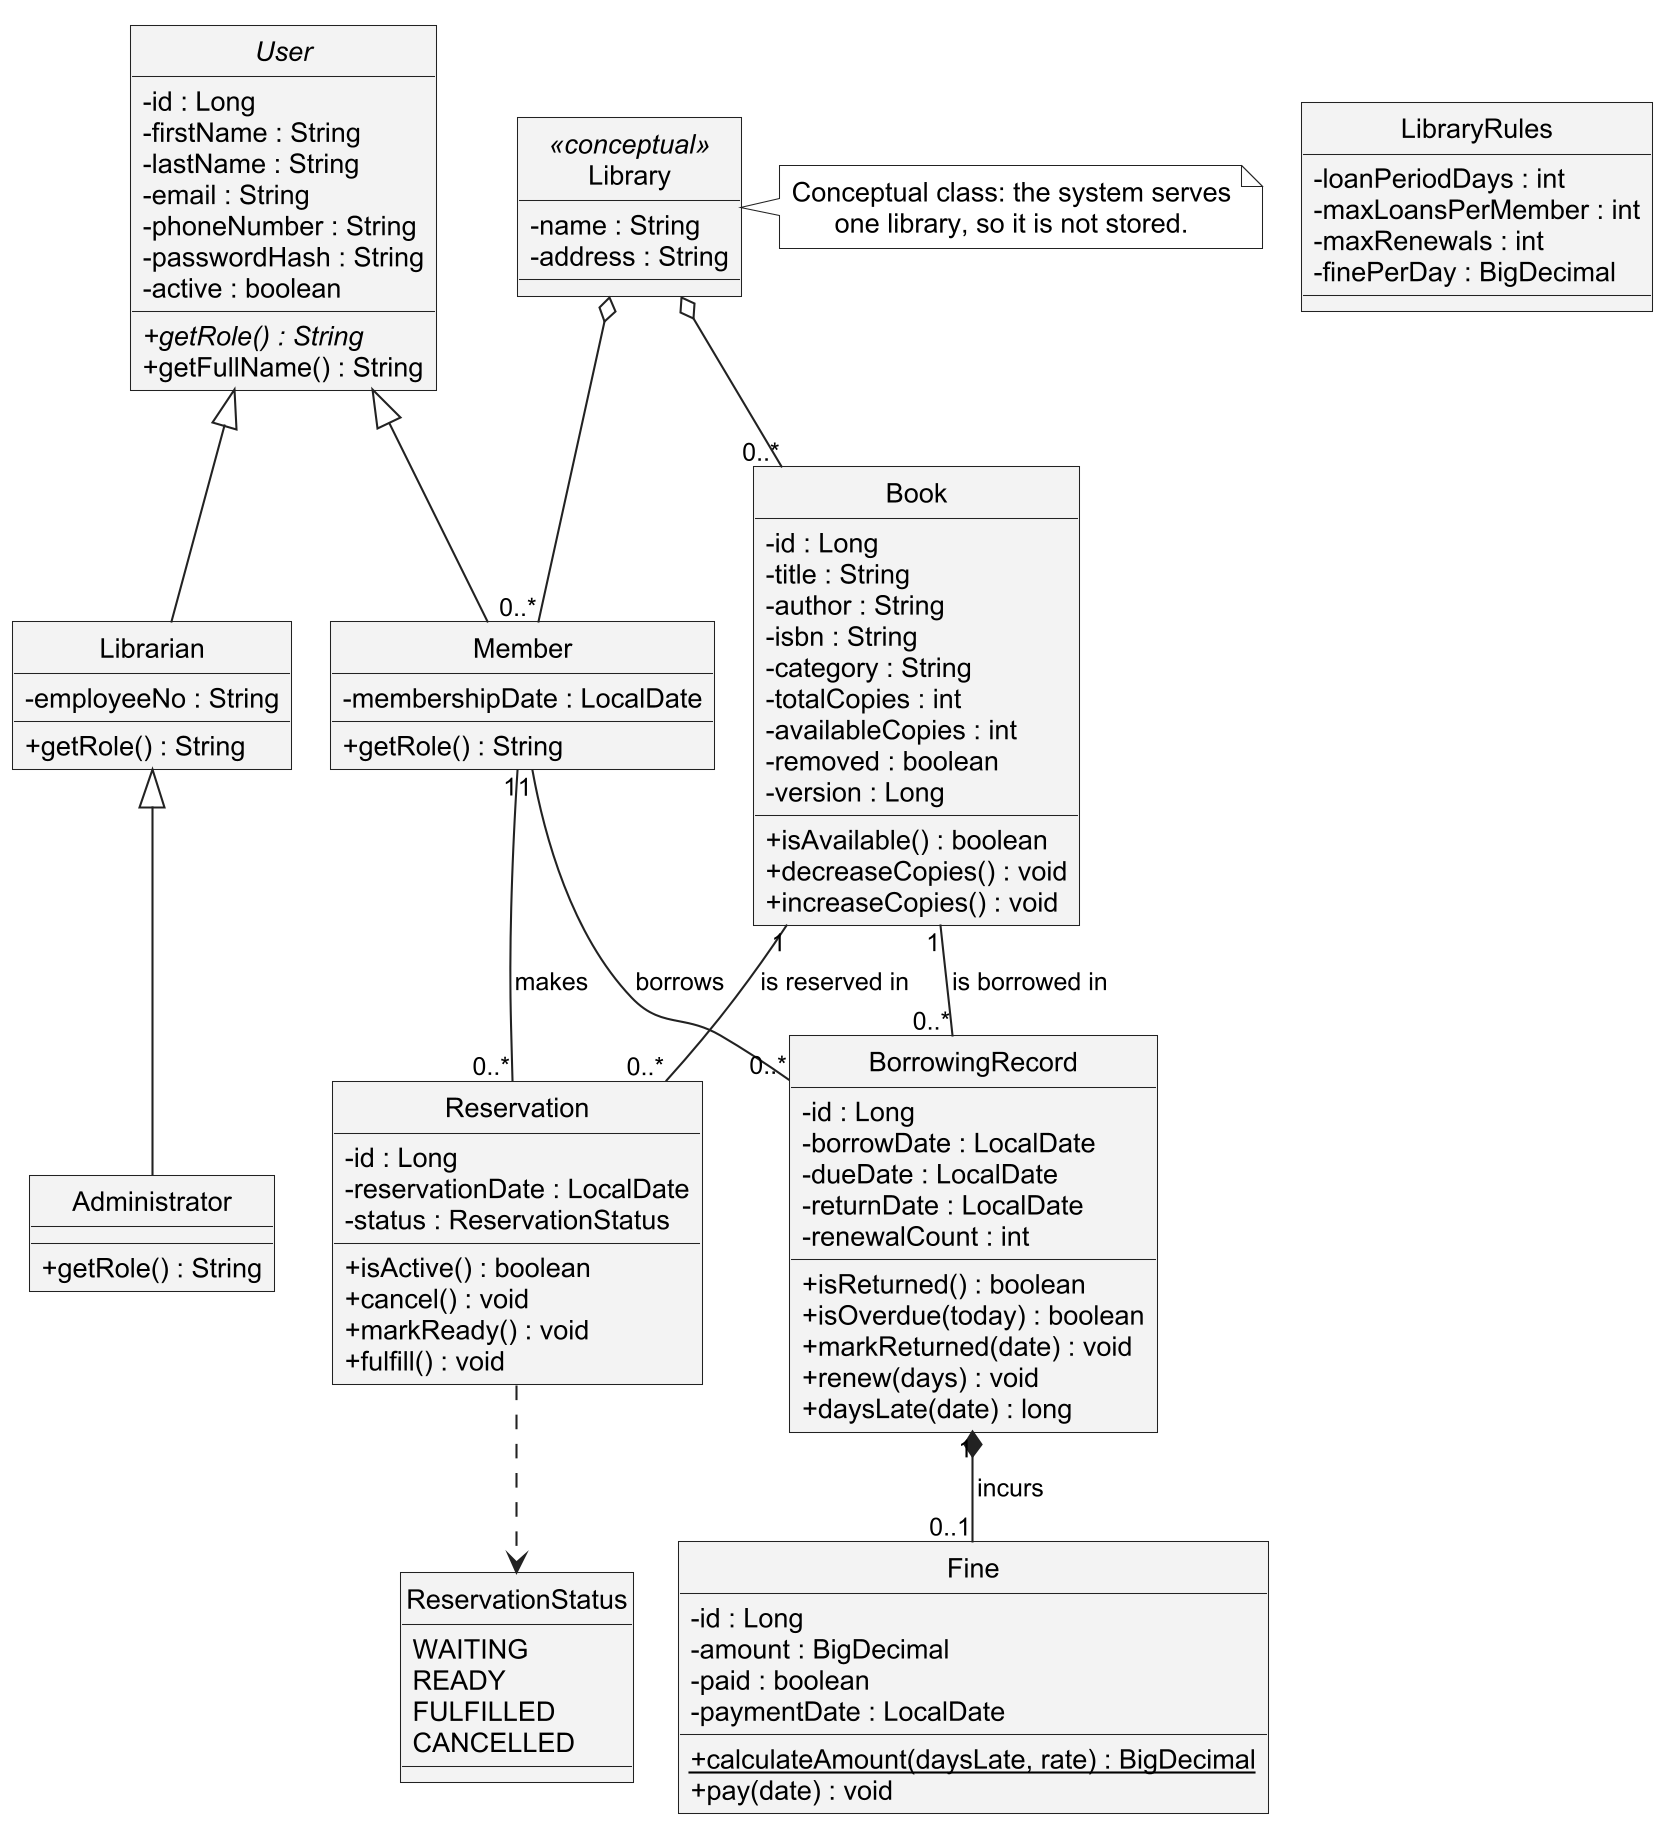

The diagram above was rendered by PlantUML. Its source (embedded in the PNG):
@startuml
!include style.puml
!pragma layout smetana
skinparam nodesep 40
skinparam ranksep 55

abstract class User {
  - id : Long
  - firstName : String
  - lastName : String
  - email : String
  - phoneNumber : String
  - passwordHash : String
  - active : boolean
  + {abstract} getRole() : String
  + getFullName() : String
}

class Member {
  - membershipDate : LocalDate
  + getRole() : String
}

class Librarian {
  - employeeNo : String
  + getRole() : String
}

class Administrator {
  + getRole() : String
}

class Book {
  - id : Long
  - title : String
  - author : String
  - isbn : String
  - category : String
  - totalCopies : int
  - availableCopies : int
  - removed : boolean
  - version : Long
  + isAvailable() : boolean
  + decreaseCopies() : void
  + increaseCopies() : void
}

class BorrowingRecord {
  - id : Long
  - borrowDate : LocalDate
  - dueDate : LocalDate
  - returnDate : LocalDate
  - renewalCount : int
  + isReturned() : boolean
  + isOverdue(today) : boolean
  + markReturned(date) : void
  + renew(days) : void
  + daysLate(date) : long
}

class Fine {
  - id : Long
  - amount : BigDecimal
  - paid : boolean
  - paymentDate : LocalDate
  + {static} calculateAmount(daysLate, rate) : BigDecimal
  + pay(date) : void
}

class Reservation {
  - id : Long
  - reservationDate : LocalDate
  - status : ReservationStatus
  + isActive() : boolean
  + cancel() : void
  + markReady() : void
  + fulfill() : void
}

enum ReservationStatus {
  WAITING
  READY
  FULFILLED
  CANCELLED
}

class LibraryRules {
  - loanPeriodDays : int
  - maxLoansPerMember : int
  - maxRenewals : int
  - finePerDay : BigDecimal
}

class Library <<conceptual>> {
  - name : String
  - address : String
}

User <|-- Member
User <|-- Librarian
Librarian <|-- Administrator

Library o-- "0..*" Book
Library o-- "0..*" Member

Member "1" -- "0..*" BorrowingRecord : borrows
Book "1" -- "0..*" BorrowingRecord : is borrowed in
Member "1" -- "0..*" Reservation : makes
Book "1" -- "0..*" Reservation : is reserved in
BorrowingRecord "1" *-- "0..1" Fine : incurs
Reservation ..> ReservationStatus

note right of Library
  Conceptual class: the system serves
  one library, so it is not stored.
end note
@enduml